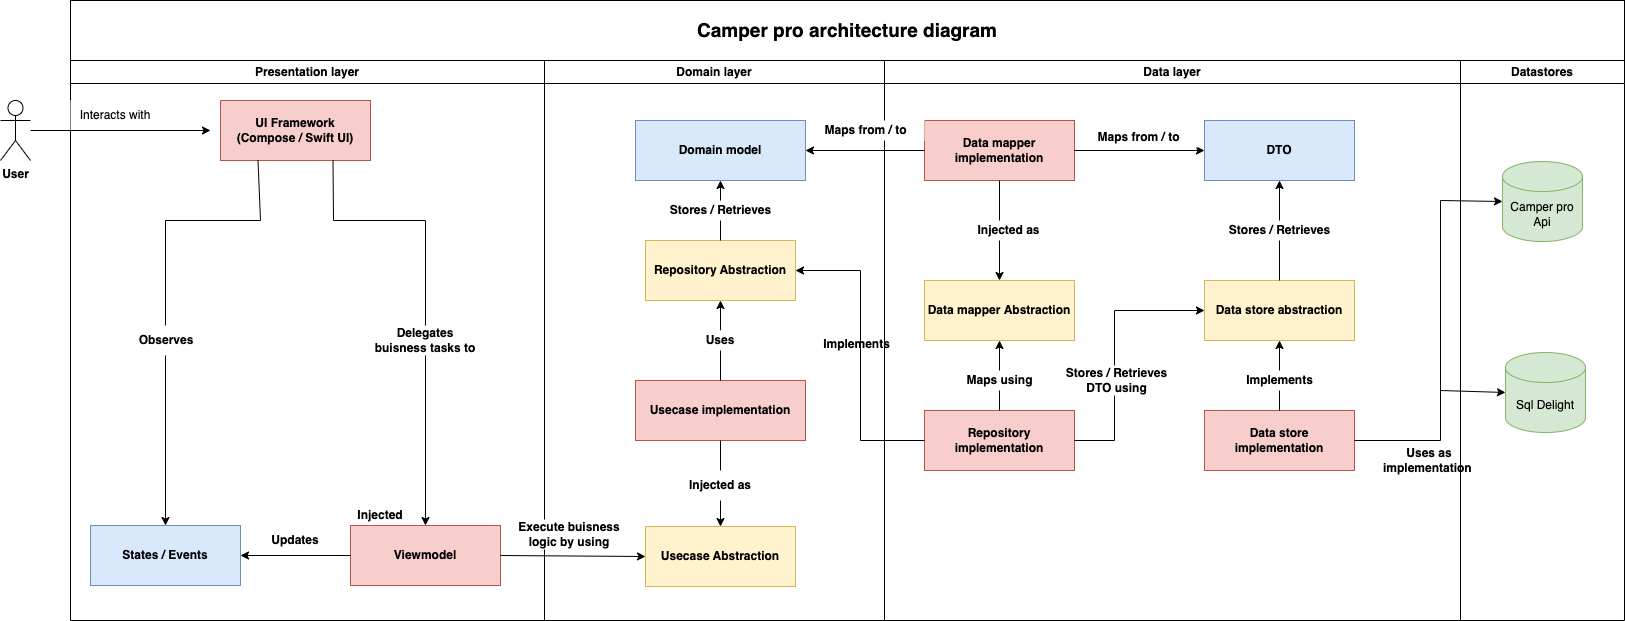

The diagram above was exported from draw.io. Its source (the exported page's mxGraphModel, read from the mxfile embedded in the PNG):
<mxGraphModel dx="2610" dy="906" grid="0" gridSize="10" guides="1" tooltips="1" connect="1" arrows="1" fold="1" page="1" pageScale="1" pageWidth="827" pageHeight="1169" math="0" shadow="0">
  <root>
    <mxCell id="0" />
    <mxCell id="1" parent="0" />
    <mxCell id="acin8skVw1Dqpr1pnsIi-2" value="Presentation layer" style="swimlane;whiteSpace=wrap;html=1;shadow=0;" parent="1" vertex="1">
      <mxGeometry x="-60" y="100" width="474" height="560" as="geometry" />
    </mxCell>
    <mxCell id="acin8skVw1Dqpr1pnsIi-5" value="&lt;b&gt;UI Framework&lt;br&gt;(Compose / Swift UI)&lt;br&gt;&lt;/b&gt;" style="rounded=0;whiteSpace=wrap;html=1;strokeColor=#b85450;fillColor=#f8cecc;" parent="acin8skVw1Dqpr1pnsIi-2" vertex="1">
      <mxGeometry x="150" y="40" width="150" height="60" as="geometry" />
    </mxCell>
    <mxCell id="acin8skVw1Dqpr1pnsIi-10" value="" style="endArrow=classic;html=1;rounded=0;exitX=0.25;exitY=1;exitDx=0;exitDy=0;entryX=0.5;entryY=0;entryDx=0;entryDy=0;" parent="acin8skVw1Dqpr1pnsIi-2" source="acin8skVw1Dqpr1pnsIi-5" target="acin8skVw1Dqpr1pnsIi-11" edge="1">
      <mxGeometry width="50" height="50" relative="1" as="geometry">
        <mxPoint x="50" y="210" as="sourcePoint" />
        <mxPoint x="192" y="180" as="targetPoint" />
        <Array as="points">
          <mxPoint x="190" y="160" />
          <mxPoint x="95" y="160" />
        </Array>
      </mxGeometry>
    </mxCell>
    <mxCell id="acin8skVw1Dqpr1pnsIi-11" value="&lt;b&gt;States / Events&lt;br&gt;&lt;/b&gt;" style="rounded=0;whiteSpace=wrap;html=1;strokeColor=#6c8ebf;fillColor=#dae8fc;" parent="acin8skVw1Dqpr1pnsIi-2" vertex="1">
      <mxGeometry x="20" y="465" width="150" height="60" as="geometry" />
    </mxCell>
    <mxCell id="acin8skVw1Dqpr1pnsIi-12" value="&lt;b&gt;Viewmodel&lt;br&gt;&lt;/b&gt;" style="rounded=0;whiteSpace=wrap;html=1;strokeColor=#b85450;fillColor=#f8cecc;" parent="acin8skVw1Dqpr1pnsIi-2" vertex="1">
      <mxGeometry x="280" y="465" width="150" height="60" as="geometry" />
    </mxCell>
    <mxCell id="acin8skVw1Dqpr1pnsIi-13" value="" style="endArrow=classic;html=1;rounded=0;entryX=0.5;entryY=0;entryDx=0;entryDy=0;exitX=0.75;exitY=1;exitDx=0;exitDy=0;" parent="acin8skVw1Dqpr1pnsIi-2" source="acin8skVw1Dqpr1pnsIi-5" target="acin8skVw1Dqpr1pnsIi-12" edge="1">
      <mxGeometry width="50" height="50" relative="1" as="geometry">
        <mxPoint x="190" y="110" as="sourcePoint" />
        <mxPoint x="200" y="300" as="targetPoint" />
        <Array as="points">
          <mxPoint x="263" y="160" />
          <mxPoint x="355" y="160" />
        </Array>
      </mxGeometry>
    </mxCell>
    <mxCell id="acin8skVw1Dqpr1pnsIi-14" value="" style="endArrow=classic;html=1;rounded=0;entryX=1;entryY=0.5;entryDx=0;entryDy=0;exitX=0;exitY=0.5;exitDx=0;exitDy=0;" parent="acin8skVw1Dqpr1pnsIi-2" source="acin8skVw1Dqpr1pnsIi-12" target="acin8skVw1Dqpr1pnsIi-11" edge="1">
      <mxGeometry width="50" height="50" relative="1" as="geometry">
        <mxPoint x="179.99999999999983" y="230" as="sourcePoint" />
        <mxPoint x="302.05" y="410" as="targetPoint" />
      </mxGeometry>
    </mxCell>
    <mxCell id="acin8skVw1Dqpr1pnsIi-50" value="Updates" style="text;html=1;strokeColor=none;fillColor=none;align=center;verticalAlign=middle;whiteSpace=wrap;rounded=0;fontStyle=1" parent="acin8skVw1Dqpr1pnsIi-2" vertex="1">
      <mxGeometry x="195" y="465" width="60" height="30" as="geometry" />
    </mxCell>
    <mxCell id="acin8skVw1Dqpr1pnsIi-51" value="Observes" style="text;html=1;strokeColor=none;fillColor=default;align=center;verticalAlign=middle;whiteSpace=wrap;rounded=0;fontStyle=1" parent="acin8skVw1Dqpr1pnsIi-2" vertex="1">
      <mxGeometry x="66" y="265" width="60" height="30" as="geometry" />
    </mxCell>
    <mxCell id="acin8skVw1Dqpr1pnsIi-52" value="Delegates buisness tasks to" style="text;html=1;strokeColor=none;fillColor=default;align=center;verticalAlign=middle;whiteSpace=wrap;rounded=0;fontStyle=1" parent="acin8skVw1Dqpr1pnsIi-2" vertex="1">
      <mxGeometry x="300" y="265" width="110" height="30" as="geometry" />
    </mxCell>
    <mxCell id="acin8skVw1Dqpr1pnsIi-53" value="&lt;b&gt;Injected&lt;/b&gt;" style="text;html=1;strokeColor=none;fillColor=none;align=center;verticalAlign=middle;whiteSpace=wrap;rounded=0;" parent="acin8skVw1Dqpr1pnsIi-2" vertex="1">
      <mxGeometry x="280" y="440" width="60" height="30" as="geometry" />
    </mxCell>
    <mxCell id="acin8skVw1Dqpr1pnsIi-9" value="Interacts with" style="text;html=1;strokeColor=none;fillColor=default;align=center;verticalAlign=middle;whiteSpace=wrap;rounded=0;" parent="acin8skVw1Dqpr1pnsIi-2" vertex="1">
      <mxGeometry y="40" width="90" height="30" as="geometry" />
    </mxCell>
    <mxCell id="acin8skVw1Dqpr1pnsIi-3" value="Domain layer" style="swimlane;whiteSpace=wrap;html=1;" parent="1" vertex="1">
      <mxGeometry x="414" y="100" width="340" height="560" as="geometry" />
    </mxCell>
    <mxCell id="acin8skVw1Dqpr1pnsIi-15" value="&lt;b&gt;Usecase Abstraction&lt;br&gt;&lt;/b&gt;" style="rounded=0;whiteSpace=wrap;html=1;strokeColor=#d6b656;fillColor=#fff2cc;" parent="acin8skVw1Dqpr1pnsIi-3" vertex="1">
      <mxGeometry x="101" y="466" width="150" height="60" as="geometry" />
    </mxCell>
    <mxCell id="acin8skVw1Dqpr1pnsIi-17" value="&lt;b&gt;Usecase implementation&lt;br&gt;&lt;/b&gt;" style="rounded=0;whiteSpace=wrap;html=1;strokeColor=#b85450;fillColor=#f8cecc;" parent="acin8skVw1Dqpr1pnsIi-3" vertex="1">
      <mxGeometry x="91" y="320" width="170" height="60" as="geometry" />
    </mxCell>
    <mxCell id="acin8skVw1Dqpr1pnsIi-18" value="" style="endArrow=classic;html=1;rounded=0;entryX=0.5;entryY=0;entryDx=0;entryDy=0;exitX=0.5;exitY=1;exitDx=0;exitDy=0;" parent="acin8skVw1Dqpr1pnsIi-3" source="acin8skVw1Dqpr1pnsIi-17" target="acin8skVw1Dqpr1pnsIi-15" edge="1">
      <mxGeometry width="50" height="50" relative="1" as="geometry">
        <mxPoint x="261" y="360" as="sourcePoint" />
        <mxPoint x="351" y="360" as="targetPoint" />
      </mxGeometry>
    </mxCell>
    <mxCell id="acin8skVw1Dqpr1pnsIi-19" value="&lt;b&gt;Repository Abstraction&lt;br&gt;&lt;/b&gt;" style="rounded=0;whiteSpace=wrap;html=1;strokeColor=#d6b656;fillColor=#fff2cc;" parent="acin8skVw1Dqpr1pnsIi-3" vertex="1">
      <mxGeometry x="101" y="180" width="150" height="60" as="geometry" />
    </mxCell>
    <mxCell id="acin8skVw1Dqpr1pnsIi-20" value="&lt;b&gt;Domain model&lt;br&gt;&lt;/b&gt;" style="rounded=0;whiteSpace=wrap;html=1;strokeColor=#6c8ebf;fillColor=#dae8fc;" parent="acin8skVw1Dqpr1pnsIi-3" vertex="1">
      <mxGeometry x="91" y="60" width="170" height="60" as="geometry" />
    </mxCell>
    <mxCell id="acin8skVw1Dqpr1pnsIi-21" value="" style="endArrow=classic;html=1;rounded=0;exitX=0.5;exitY=0;exitDx=0;exitDy=0;entryX=0.5;entryY=1;entryDx=0;entryDy=0;" parent="acin8skVw1Dqpr1pnsIi-3" source="acin8skVw1Dqpr1pnsIi-19" target="acin8skVw1Dqpr1pnsIi-20" edge="1">
      <mxGeometry width="50" height="50" relative="1" as="geometry">
        <mxPoint x="-239" y="60" as="sourcePoint" />
        <mxPoint x="211" y="150" as="targetPoint" />
      </mxGeometry>
    </mxCell>
    <mxCell id="acin8skVw1Dqpr1pnsIi-39" value="" style="endArrow=classic;html=1;rounded=0;entryX=0.5;entryY=1;entryDx=0;entryDy=0;exitX=0.5;exitY=0;exitDx=0;exitDy=0;startArrow=none;" parent="acin8skVw1Dqpr1pnsIi-3" source="acin8skVw1Dqpr1pnsIi-56" target="acin8skVw1Dqpr1pnsIi-19" edge="1">
      <mxGeometry width="50" height="50" relative="1" as="geometry">
        <mxPoint x="186" y="330" as="sourcePoint" />
        <mxPoint x="186" y="390" as="targetPoint" />
      </mxGeometry>
    </mxCell>
    <mxCell id="acin8skVw1Dqpr1pnsIi-54" value="Injected as" style="text;html=1;strokeColor=none;fillColor=default;align=center;verticalAlign=middle;whiteSpace=wrap;rounded=0;fontStyle=1" parent="acin8skVw1Dqpr1pnsIi-3" vertex="1">
      <mxGeometry x="143" y="410" width="66" height="30" as="geometry" />
    </mxCell>
    <mxCell id="acin8skVw1Dqpr1pnsIi-55" value="Execute buisness logic by using" style="text;html=1;align=center;verticalAlign=middle;whiteSpace=wrap;rounded=0;fillColor=#FFFFFF;fontStyle=1" parent="acin8skVw1Dqpr1pnsIi-3" vertex="1">
      <mxGeometry x="-30" y="459" width="110" height="30" as="geometry" />
    </mxCell>
    <mxCell id="acin8skVw1Dqpr1pnsIi-56" value="Uses" style="text;html=1;strokeColor=none;fillColor=default;align=center;verticalAlign=middle;whiteSpace=wrap;rounded=0;fontStyle=1" parent="acin8skVw1Dqpr1pnsIi-3" vertex="1">
      <mxGeometry x="143" y="270" width="66" height="20" as="geometry" />
    </mxCell>
    <mxCell id="acin8skVw1Dqpr1pnsIi-57" value="" style="endArrow=none;html=1;rounded=0;entryX=0.5;entryY=1;entryDx=0;entryDy=0;exitX=0.5;exitY=0;exitDx=0;exitDy=0;" parent="acin8skVw1Dqpr1pnsIi-3" source="acin8skVw1Dqpr1pnsIi-17" target="acin8skVw1Dqpr1pnsIi-56" edge="1">
      <mxGeometry width="50" height="50" relative="1" as="geometry">
        <mxPoint x="590" y="420" as="sourcePoint" />
        <mxPoint x="590" y="320" as="targetPoint" />
      </mxGeometry>
    </mxCell>
    <mxCell id="acin8skVw1Dqpr1pnsIi-58" value="Stores / Retrieves" style="text;html=1;strokeColor=none;fillColor=default;align=center;verticalAlign=middle;whiteSpace=wrap;rounded=0;fontStyle=1" parent="acin8skVw1Dqpr1pnsIi-3" vertex="1">
      <mxGeometry x="117.5" y="140" width="117" height="20" as="geometry" />
    </mxCell>
    <mxCell id="acin8skVw1Dqpr1pnsIi-73" value="Implements" style="text;html=1;align=center;verticalAlign=middle;whiteSpace=wrap;rounded=0;fontStyle=1;" parent="acin8skVw1Dqpr1pnsIi-3" vertex="1">
      <mxGeometry x="254" y="274" width="117" height="20" as="geometry" />
    </mxCell>
    <mxCell id="acin8skVw1Dqpr1pnsIi-4" value="Data layer" style="swimlane;whiteSpace=wrap;html=1;" parent="1" vertex="1">
      <mxGeometry x="754" y="100" width="576" height="560" as="geometry" />
    </mxCell>
    <mxCell id="acin8skVw1Dqpr1pnsIi-22" value="&lt;b&gt;Data mapper implementation&lt;br&gt;&lt;/b&gt;" style="rounded=0;whiteSpace=wrap;html=1;strokeColor=#b85450;fillColor=#f8cecc;" parent="acin8skVw1Dqpr1pnsIi-4" vertex="1">
      <mxGeometry x="40" y="60" width="150" height="60" as="geometry" />
    </mxCell>
    <mxCell id="acin8skVw1Dqpr1pnsIi-23" value="&lt;b&gt;Data mapper&lt;/b&gt;&lt;b&gt;&amp;nbsp;Abstraction&lt;br&gt;&lt;/b&gt;" style="rounded=0;whiteSpace=wrap;html=1;strokeColor=#d6b656;fillColor=#fff2cc;" parent="acin8skVw1Dqpr1pnsIi-4" vertex="1">
      <mxGeometry x="40" y="220" width="150" height="60" as="geometry" />
    </mxCell>
    <mxCell id="acin8skVw1Dqpr1pnsIi-24" value="&lt;b&gt;Repository implementation&lt;br&gt;&lt;/b&gt;" style="rounded=0;whiteSpace=wrap;html=1;strokeColor=#b85450;fillColor=#f8cecc;" parent="acin8skVw1Dqpr1pnsIi-4" vertex="1">
      <mxGeometry x="40" y="350" width="150" height="60" as="geometry" />
    </mxCell>
    <mxCell id="acin8skVw1Dqpr1pnsIi-25" value="&lt;b&gt;DTO&lt;br&gt;&lt;/b&gt;" style="rounded=0;whiteSpace=wrap;html=1;strokeColor=#6c8ebf;fillColor=#dae8fc;" parent="acin8skVw1Dqpr1pnsIi-4" vertex="1">
      <mxGeometry x="320" y="60" width="150" height="60" as="geometry" />
    </mxCell>
    <mxCell id="acin8skVw1Dqpr1pnsIi-26" value="&lt;b&gt;Data store abstraction&lt;br&gt;&lt;/b&gt;" style="rounded=0;whiteSpace=wrap;html=1;strokeColor=#d6b656;fillColor=#fff2cc;" parent="acin8skVw1Dqpr1pnsIi-4" vertex="1">
      <mxGeometry x="320" y="220" width="150" height="60" as="geometry" />
    </mxCell>
    <mxCell id="acin8skVw1Dqpr1pnsIi-27" value="&lt;b&gt;Data store implementation&lt;br&gt;&lt;/b&gt;" style="rounded=0;whiteSpace=wrap;html=1;strokeColor=#b85450;fillColor=#f8cecc;" parent="acin8skVw1Dqpr1pnsIi-4" vertex="1">
      <mxGeometry x="320" y="350" width="150" height="60" as="geometry" />
    </mxCell>
    <mxCell id="acin8skVw1Dqpr1pnsIi-41" value="" style="endArrow=classic;html=1;rounded=0;entryX=0.5;entryY=0;entryDx=0;entryDy=0;exitX=0.5;exitY=1;exitDx=0;exitDy=0;" parent="acin8skVw1Dqpr1pnsIi-4" source="acin8skVw1Dqpr1pnsIi-22" target="acin8skVw1Dqpr1pnsIi-23" edge="1">
      <mxGeometry width="50" height="50" relative="1" as="geometry">
        <mxPoint x="114.5" y="140" as="sourcePoint" />
        <mxPoint x="114.5" y="200" as="targetPoint" />
      </mxGeometry>
    </mxCell>
    <mxCell id="acin8skVw1Dqpr1pnsIi-42" value="" style="endArrow=classic;html=1;rounded=0;entryX=0.5;entryY=1;entryDx=0;entryDy=0;exitX=0.5;exitY=0;exitDx=0;exitDy=0;" parent="acin8skVw1Dqpr1pnsIi-4" source="acin8skVw1Dqpr1pnsIi-24" target="acin8skVw1Dqpr1pnsIi-23" edge="1">
      <mxGeometry width="50" height="50" relative="1" as="geometry">
        <mxPoint x="-125" y="270" as="sourcePoint" />
        <mxPoint x="-125" y="230" as="targetPoint" />
      </mxGeometry>
    </mxCell>
    <mxCell id="acin8skVw1Dqpr1pnsIi-43" value="" style="endArrow=classic;html=1;rounded=0;entryX=0;entryY=0.5;entryDx=0;entryDy=0;exitX=1;exitY=0.5;exitDx=0;exitDy=0;" parent="acin8skVw1Dqpr1pnsIi-4" source="acin8skVw1Dqpr1pnsIi-22" target="acin8skVw1Dqpr1pnsIi-25" edge="1">
      <mxGeometry width="50" height="50" relative="1" as="geometry">
        <mxPoint x="190" y="160" as="sourcePoint" />
        <mxPoint x="280" y="160" as="targetPoint" />
      </mxGeometry>
    </mxCell>
    <mxCell id="acin8skVw1Dqpr1pnsIi-44" value="" style="endArrow=classic;html=1;rounded=0;entryX=0.5;entryY=1;entryDx=0;entryDy=0;exitX=0.5;exitY=0;exitDx=0;exitDy=0;" parent="acin8skVw1Dqpr1pnsIi-4" source="acin8skVw1Dqpr1pnsIi-27" target="acin8skVw1Dqpr1pnsIi-26" edge="1">
      <mxGeometry width="50" height="50" relative="1" as="geometry">
        <mxPoint x="125" y="360" as="sourcePoint" />
        <mxPoint x="125" y="290" as="targetPoint" />
      </mxGeometry>
    </mxCell>
    <mxCell id="acin8skVw1Dqpr1pnsIi-45" value="" style="endArrow=classic;html=1;rounded=0;entryX=0.5;entryY=1;entryDx=0;entryDy=0;exitX=0.5;exitY=0;exitDx=0;exitDy=0;" parent="acin8skVw1Dqpr1pnsIi-4" source="acin8skVw1Dqpr1pnsIi-26" target="acin8skVw1Dqpr1pnsIi-25" edge="1">
      <mxGeometry width="50" height="50" relative="1" as="geometry">
        <mxPoint x="365" y="360" as="sourcePoint" />
        <mxPoint x="365" y="290" as="targetPoint" />
      </mxGeometry>
    </mxCell>
    <mxCell id="acin8skVw1Dqpr1pnsIi-46" value="" style="endArrow=classic;html=1;rounded=0;entryX=0;entryY=0.5;entryDx=0;entryDy=0;exitX=1;exitY=0.5;exitDx=0;exitDy=0;" parent="acin8skVw1Dqpr1pnsIi-4" source="acin8skVw1Dqpr1pnsIi-24" target="acin8skVw1Dqpr1pnsIi-26" edge="1">
      <mxGeometry width="50" height="50" relative="1" as="geometry">
        <mxPoint x="210" y="330" as="sourcePoint" />
        <mxPoint x="300" y="330" as="targetPoint" />
        <Array as="points">
          <mxPoint x="230" y="380" />
          <mxPoint x="230" y="250" />
        </Array>
      </mxGeometry>
    </mxCell>
    <mxCell id="acin8skVw1Dqpr1pnsIi-49" value="" style="endArrow=classic;html=1;rounded=0;entryX=0;entryY=0.5;entryDx=0;entryDy=0;entryPerimeter=0;" parent="acin8skVw1Dqpr1pnsIi-4" target="acin8skVw1Dqpr1pnsIi-37" edge="1">
      <mxGeometry width="50" height="50" relative="1" as="geometry">
        <mxPoint x="556" y="330" as="sourcePoint" />
        <mxPoint x="490" y="180" as="targetPoint" />
        <Array as="points">
          <mxPoint x="556" y="140" />
        </Array>
      </mxGeometry>
    </mxCell>
    <mxCell id="acin8skVw1Dqpr1pnsIi-59" value="Maps from / to" style="text;html=1;strokeColor=none;fillColor=default;align=center;verticalAlign=middle;whiteSpace=wrap;rounded=0;fontStyle=1" parent="acin8skVw1Dqpr1pnsIi-4" vertex="1">
      <mxGeometry x="-77" y="60" width="117" height="20" as="geometry" />
    </mxCell>
    <mxCell id="acin8skVw1Dqpr1pnsIi-60" value="Maps from / to" style="text;html=1;strokeColor=none;fillColor=default;align=center;verticalAlign=middle;whiteSpace=wrap;rounded=0;fontStyle=1" parent="acin8skVw1Dqpr1pnsIi-4" vertex="1">
      <mxGeometry x="196" y="67" width="117" height="20" as="geometry" />
    </mxCell>
    <mxCell id="acin8skVw1Dqpr1pnsIi-61" value="Injected as" style="text;html=1;strokeColor=none;fillColor=default;align=center;verticalAlign=middle;whiteSpace=wrap;rounded=0;fontStyle=1" parent="acin8skVw1Dqpr1pnsIi-4" vertex="1">
      <mxGeometry x="66" y="160" width="117" height="20" as="geometry" />
    </mxCell>
    <mxCell id="acin8skVw1Dqpr1pnsIi-62" value="Maps using" style="text;html=1;strokeColor=none;fillColor=default;align=center;verticalAlign=middle;whiteSpace=wrap;rounded=0;fontStyle=1" parent="acin8skVw1Dqpr1pnsIi-4" vertex="1">
      <mxGeometry x="56.5" y="310" width="117" height="20" as="geometry" />
    </mxCell>
    <mxCell id="acin8skVw1Dqpr1pnsIi-63" value="Stores / Retrieves" style="text;html=1;strokeColor=none;fillColor=default;align=center;verticalAlign=middle;whiteSpace=wrap;rounded=0;fontStyle=1" parent="acin8skVw1Dqpr1pnsIi-4" vertex="1">
      <mxGeometry x="336.5" y="160" width="117" height="20" as="geometry" />
    </mxCell>
    <mxCell id="acin8skVw1Dqpr1pnsIi-64" value="Implements" style="text;html=1;strokeColor=none;fillColor=default;align=center;verticalAlign=middle;whiteSpace=wrap;rounded=0;fontStyle=1" parent="acin8skVw1Dqpr1pnsIi-4" vertex="1">
      <mxGeometry x="336.5" y="310" width="117" height="20" as="geometry" />
    </mxCell>
    <mxCell id="acin8skVw1Dqpr1pnsIi-65" value="Uses as implementation&amp;nbsp;" style="text;html=1;strokeColor=none;fillColor=default;align=center;verticalAlign=middle;whiteSpace=wrap;rounded=0;fontStyle=1" parent="acin8skVw1Dqpr1pnsIi-4" vertex="1">
      <mxGeometry x="480" y="390" width="130" height="20" as="geometry" />
    </mxCell>
    <mxCell id="acin8skVw1Dqpr1pnsIi-72" value="Stores / Retrieves DTO using" style="text;html=1;strokeColor=none;fillColor=default;align=center;verticalAlign=middle;whiteSpace=wrap;rounded=0;fontStyle=1" parent="acin8skVw1Dqpr1pnsIi-4" vertex="1">
      <mxGeometry x="173.5" y="305" width="117" height="30" as="geometry" />
    </mxCell>
    <mxCell id="acin8skVw1Dqpr1pnsIi-7" value="User" style="shape=umlActor;verticalLabelPosition=bottom;verticalAlign=top;html=1;outlineConnect=0;strokeColor=#000000;fontStyle=1" parent="1" vertex="1">
      <mxGeometry x="-130" y="140" width="30" height="60" as="geometry" />
    </mxCell>
    <mxCell id="acin8skVw1Dqpr1pnsIi-8" value="" style="endArrow=classic;html=1;rounded=0;" parent="1" edge="1" source="acin8skVw1Dqpr1pnsIi-7">
      <mxGeometry width="50" height="50" relative="1" as="geometry">
        <mxPoint x="-260" y="170" as="sourcePoint" />
        <mxPoint x="80" y="170" as="targetPoint" />
      </mxGeometry>
    </mxCell>
    <mxCell id="acin8skVw1Dqpr1pnsIi-16" value="" style="endArrow=classic;html=1;rounded=0;entryX=0;entryY=0.5;entryDx=0;entryDy=0;exitX=1;exitY=0.5;exitDx=0;exitDy=0;" parent="1" source="acin8skVw1Dqpr1pnsIi-12" target="acin8skVw1Dqpr1pnsIi-15" edge="1">
      <mxGeometry width="50" height="50" relative="1" as="geometry">
        <mxPoint x="610" y="380" as="sourcePoint" />
        <mxPoint x="500" y="380" as="targetPoint" />
      </mxGeometry>
    </mxCell>
    <mxCell id="acin8skVw1Dqpr1pnsIi-28" value="Datastores" style="swimlane;whiteSpace=wrap;html=1;" parent="1" vertex="1">
      <mxGeometry x="1330" y="100" width="164" height="560" as="geometry" />
    </mxCell>
    <mxCell id="acin8skVw1Dqpr1pnsIi-37" value="Camper pro Api" style="shape=cylinder3;whiteSpace=wrap;html=1;boundedLbl=1;backgroundOutline=1;size=15;strokeColor=#82b366;fillColor=#d5e8d4;" parent="acin8skVw1Dqpr1pnsIi-28" vertex="1">
      <mxGeometry x="42" y="101" width="80" height="80" as="geometry" />
    </mxCell>
    <mxCell id="acin8skVw1Dqpr1pnsIi-38" value="Sql Delight" style="shape=cylinder3;whiteSpace=wrap;html=1;boundedLbl=1;backgroundOutline=1;size=15;strokeColor=#82b366;fillColor=#d5e8d4;" parent="acin8skVw1Dqpr1pnsIi-28" vertex="1">
      <mxGeometry x="45" y="292" width="80" height="80" as="geometry" />
    </mxCell>
    <mxCell id="acin8skVw1Dqpr1pnsIi-40" value="" style="endArrow=classic;html=1;rounded=0;entryX=1;entryY=0.5;entryDx=0;entryDy=0;exitX=0;exitY=0.5;exitDx=0;exitDy=0;" parent="1" source="acin8skVw1Dqpr1pnsIi-22" target="acin8skVw1Dqpr1pnsIi-20" edge="1">
      <mxGeometry width="50" height="50" relative="1" as="geometry">
        <mxPoint x="635" y="430" as="sourcePoint" />
        <mxPoint x="635" y="490" as="targetPoint" />
      </mxGeometry>
    </mxCell>
    <mxCell id="acin8skVw1Dqpr1pnsIi-47" value="" style="endArrow=classic;html=1;rounded=0;entryX=1;entryY=0.5;entryDx=0;entryDy=0;exitX=0;exitY=0.5;exitDx=0;exitDy=0;" parent="1" source="acin8skVw1Dqpr1pnsIi-24" target="acin8skVw1Dqpr1pnsIi-19" edge="1">
      <mxGeometry width="50" height="50" relative="1" as="geometry">
        <mxPoint x="820" y="410" as="sourcePoint" />
        <mxPoint x="730" y="410" as="targetPoint" />
        <Array as="points">
          <mxPoint x="730" y="480" />
          <mxPoint x="730" y="310" />
        </Array>
      </mxGeometry>
    </mxCell>
    <mxCell id="acin8skVw1Dqpr1pnsIi-48" value="" style="endArrow=classic;html=1;rounded=0;exitX=1;exitY=0.5;exitDx=0;exitDy=0;entryX=0;entryY=0.5;entryDx=0;entryDy=0;entryPerimeter=0;" parent="1" source="acin8skVw1Dqpr1pnsIi-27" target="acin8skVw1Dqpr1pnsIi-38" edge="1">
      <mxGeometry width="50" height="50" relative="1" as="geometry">
        <mxPoint x="1230" y="510" as="sourcePoint" />
        <mxPoint x="1250" y="480" as="targetPoint" />
        <Array as="points">
          <mxPoint x="1310" y="480" />
          <mxPoint x="1310" y="430" />
        </Array>
      </mxGeometry>
    </mxCell>
    <mxCell id="acin8skVw1Dqpr1pnsIi-78" value="&lt;b&gt;&lt;font style=&quot;font-size: 19px;&quot;&gt;Camper pro architecture diagram&lt;/font&gt;&lt;/b&gt;" style="rounded=0;whiteSpace=wrap;html=1;shadow=0;strokeColor=#000000;fillColor=default;" parent="1" vertex="1">
      <mxGeometry x="-60" y="40" width="1554" height="60" as="geometry" />
    </mxCell>
  </root>
</mxGraphModel>